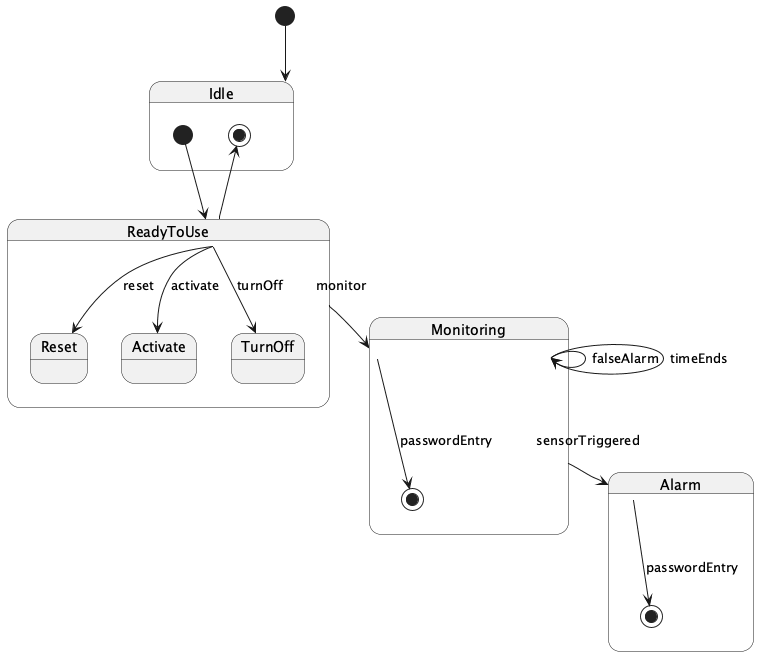

The diagram above was rendered by PlantUML. Its source (embedded in the PNG):
@startuml
[*] --> Idle

state Idle {
  [*] --> ReadyToUse
  ReadyToUse --> [*]
}

state ReadyToUse {
  ReadyToUse --> Reset : reset
  ReadyToUse --> Activate : activate
  ReadyToUse --> TurnOff : turnOff
  ReadyToUse --> Monitoring : monitor
}

state Monitoring {
  Monitoring --> Alarm : sensorTriggered
  Monitoring --> Monitoring : falseAlarm
  Monitoring --> Monitoring : timeEnds
  Monitoring --> [*] : passwordEntry
}

state Alarm {
  Alarm --> [*] : passwordEntry
}

@enduml